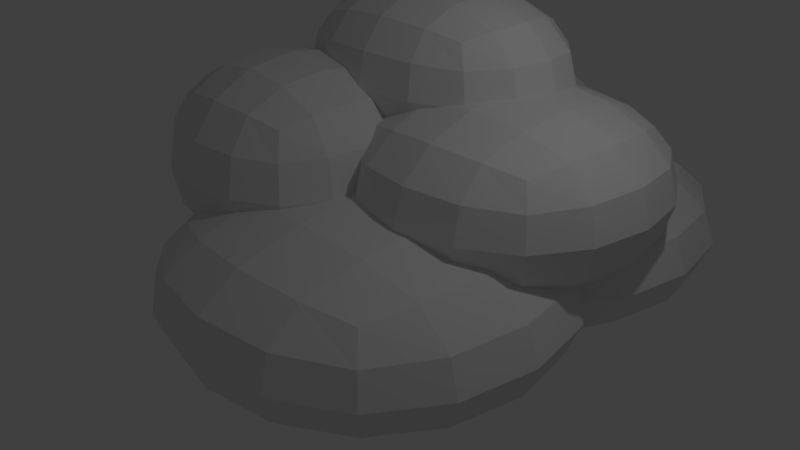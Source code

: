 # Source: cloud.blend  (saved by Blender 2.79.0; exported with 4.5.12 LTS)
import bpy
from mathutils import Matrix  # noqa: F401  (used for matrix-valued properties, if any)

bpy.ops.wm.read_factory_settings(use_empty=True)
scene = bpy.context.scene
scene.name = 'Scene'

# ---- collections
col_collection_1 = bpy.data.collections.new('Collection 1'); scene.collection.children.link(col_collection_1)

# ---- materials (node trees are filled in below, after node groups)
mat_material = bpy.data.materials.new('Material')
mat_material.alpha_threshold = 0.0
mat_material.use_transparent_shadow = False
mat_material.roughness = 0.5
mat_material.line_color = (0.0, 0.0, 0.0, 1.0)
mat_material_001 = bpy.data.materials.new('Material.001')
mat_material_001.alpha_threshold = 0.0
mat_material_001.use_transparent_shadow = False
mat_material_001.roughness = 0.5
mat_material_001.line_color = (0.0, 0.0, 0.0, 1.0)
mat_material_002 = bpy.data.materials.new('Material.002')
mat_material_002.alpha_threshold = 0.0
mat_material_002.use_transparent_shadow = False
mat_material_002.roughness = 0.5
mat_material_002.line_color = (0.0, 0.0, 0.0, 1.0)
mat_material_003 = bpy.data.materials.new('Material.003')
mat_material_003.alpha_threshold = 0.0
mat_material_003.use_transparent_shadow = False
mat_material_003.roughness = 0.5
mat_material_003.line_color = (0.0, 0.0, 0.0, 1.0)
mat_material_004 = bpy.data.materials.new('Material.004')
mat_material_004.alpha_threshold = 0.0
mat_material_004.use_transparent_shadow = False
mat_material_004.roughness = 0.5
mat_material_004.line_color = (0.0, 0.0, 0.0, 1.0)
mat_material_005 = bpy.data.materials.new('Material.005')
mat_material_005.alpha_threshold = 0.0
mat_material_005.use_transparent_shadow = False
mat_material_005.roughness = 0.5
mat_material_005.line_color = (0.0, 0.0, 0.0, 1.0)

# ---- material node trees

# ---- world
world_world = bpy.data.worlds.new('World'); scene.world = world_world
world_world.color = (0.05088, 0.05088, 0.05088)
world_world.use_sun_shadow = False
world_world.sun_shadow_jitter_overblur = 0.0
world_world.cycles.sampling_method = 'MANUAL'

# ---- cameras
cam_camera = bpy.data.cameras.new('Camera')
cam_camera.clip_end = 100.0
cam_camera.lens = 35.0
cam_camera.sensor_width = 32.0
cam_camera.sensor_height = 18.0
cam_camera.ortho_scale = 7.314
cam_camera.dof.focus_distance = 0.0
cam_camera.dof.aperture_fstop = 128.0

# ---- lights
light_lamp = bpy.data.lights.new('Lamp', 'POINT')
light_lamp.transmission_factor = 0.0
light_lamp.cutoff_distance = 30.0
light_lamp.energy = 100.0
light_lamp.shadow_buffer_clip_start = 1.001
light_lamp.shadow_soft_size = 0.1
light_lamp.shadow_maximum_resolution = 0.006
light_lamp.use_absolute_resolution = True

# ---- meshes
me_cube = bpy.data.meshes.new('Cube')
me_cube.from_pydata([(1.0, 1.0, -1.0), (1.0, -1.0, -1.0), (-1.0, -1.0, -1.0), (-1.0, 1.0, -1.0), (1.0, 1.0, 1.0), (1.0, -1.0, 1.0), (-1.0, -1.0, 1.0), (-1.0, 1.0, 1.0)], [], [(0, 1, 2, 3), (4, 7, 6, 5), (0, 4, 5, 1), (1, 5, 6, 2), (2, 6, 7, 3), (4, 0, 3, 7)])
me_cube.materials.append(mat_material)
me_cube.use_remesh_preserve_volume = False
me_cube.use_remesh_preserve_attributes = False
me_cube.use_mirror_vertex_groups = False
me_cube.update()
me_cube_001 = bpy.data.meshes.new('Cube.001')
me_cube_001.from_pydata([(1.0, 1.0, -1.0), (1.0, -1.0, -1.0), (-1.0, -1.0, -1.0), (-1.0, 1.0, -1.0), (1.0, 1.0, 1.0), (1.0, -1.0, 1.0), (-1.0, -1.0, 1.0), (-1.0, 1.0, 1.0)], [], [(0, 1, 2, 3), (4, 7, 6, 5), (0, 4, 5, 1), (1, 5, 6, 2), (2, 6, 7, 3), (4, 0, 3, 7)])
me_cube_001.materials.append(mat_material_001)
me_cube_001.use_remesh_preserve_volume = False
me_cube_001.use_remesh_preserve_attributes = False
me_cube_001.use_mirror_vertex_groups = False
me_cube_001.update()
me_cube_002 = bpy.data.meshes.new('Cube.002')
me_cube_002.from_pydata([(1.0, 1.0, -1.0), (1.0, -1.0, -1.0), (-1.0, -1.0, -1.0), (-1.0, 1.0, -1.0), (1.0, 1.0, 1.0), (1.0, -1.0, 1.0), (-1.0, -1.0, 1.0), (-1.0, 1.0, 1.0)], [], [(0, 1, 2, 3), (4, 7, 6, 5), (0, 4, 5, 1), (1, 5, 6, 2), (2, 6, 7, 3), (4, 0, 3, 7)])
me_cube_002.materials.append(mat_material_002)
me_cube_002.use_remesh_preserve_volume = False
me_cube_002.use_remesh_preserve_attributes = False
me_cube_002.use_mirror_vertex_groups = False
me_cube_002.update()
me_cube_003 = bpy.data.meshes.new('Cube.003')
me_cube_003.from_pydata([(1.0, 1.0, -1.0), (1.0, -1.0, -1.0), (-1.0, -1.0, -1.0), (-1.0, 1.0, -1.0), (1.0, 1.0, 1.0), (1.0, -1.0, 1.0), (-1.0, -1.0, 1.0), (-1.0, 1.0, 1.0)], [], [(0, 1, 2, 3), (4, 7, 6, 5), (0, 4, 5, 1), (1, 5, 6, 2), (2, 6, 7, 3), (4, 0, 3, 7)])
me_cube_003.materials.append(mat_material_003)
me_cube_003.use_remesh_preserve_volume = False
me_cube_003.use_remesh_preserve_attributes = False
me_cube_003.use_mirror_vertex_groups = False
me_cube_003.update()
me_cube_004 = bpy.data.meshes.new('Cube.004')
me_cube_004.from_pydata([(1.0, 1.0, -1.0), (1.0, -1.0, -1.0), (-1.0, -1.0, -1.0), (-1.0, 1.0, -1.0), (1.0, 1.0, 1.0), (1.0, -1.0, 1.0), (-1.0, -1.0, 1.0), (-1.0, 1.0, 1.0)], [], [(0, 1, 2, 3), (4, 7, 6, 5), (0, 4, 5, 1), (1, 5, 6, 2), (2, 6, 7, 3), (4, 0, 3, 7)])
me_cube_004.materials.append(mat_material_004)
me_cube_004.use_remesh_preserve_volume = False
me_cube_004.use_remesh_preserve_attributes = False
me_cube_004.use_mirror_vertex_groups = False
me_cube_004.update()
me_cube_005 = bpy.data.meshes.new('Cube.005')
me_cube_005.from_pydata([(1.0, 1.0, -1.0), (1.0, -1.0, -1.0), (-1.0, -1.0, -1.0), (-1.0, 1.0, -1.0), (1.0, 1.0, 1.0), (1.0, -1.0, 1.0), (-1.0, -1.0, 1.0), (-1.0, 1.0, 1.0)], [], [(0, 1, 2, 3), (4, 7, 6, 5), (0, 4, 5, 1), (1, 5, 6, 2), (2, 6, 7, 3), (4, 0, 3, 7)])
me_cube_005.materials.append(mat_material_005)
me_cube_005.use_remesh_preserve_volume = False
me_cube_005.use_remesh_preserve_attributes = False
me_cube_005.use_mirror_vertex_groups = False
me_cube_005.update()

# ---- objects
ob_cube = bpy.data.objects.new('Cube', me_cube)
ob_lamp = bpy.data.objects.new('Lamp', light_lamp)
ob_camera = bpy.data.objects.new('Camera', cam_camera)
ob_cube_001 = bpy.data.objects.new('Cube.001', me_cube_001)
ob_cube_002 = bpy.data.objects.new('Cube.002', me_cube_002)
ob_cube_003 = bpy.data.objects.new('Cube.003', me_cube_003)
ob_cube_004 = bpy.data.objects.new('Cube.004', me_cube_004)
ob_cube_005 = bpy.data.objects.new('Cube.005', me_cube_005)

# ---- transforms, parenting, visibility, modifiers, constraints
ob_cube.location = (0.0, 0.0, -0.1302)
ob_cube.scale = (3.325, 3.226, 1.449)
ob_cube.lock_rotations_4d = False
ob_cube.empty_display_type = 'ARROWS'
ob_cube.lineart.crease_threshold = 0.0
_m = ob_cube.modifiers.new('Subsurf', 'SUBSURF')
_m.uv_smooth = 'PRESERVE_CORNERS'
_m.quality = 2
_m.show_only_control_edges = False
ob_lamp.location = (4.076, 1.005, 6.148)
ob_lamp.rotation_euler = (0.6503, 0.05522, 1.866)
ob_lamp.scale = (1.0, 1.024, 1.04)
ob_lamp.lock_rotations_4d = False
ob_lamp.empty_display_type = 'ARROWS'
ob_lamp.color = (0.0, 0.0, 0.0, 0.0)
ob_lamp.lineart.crease_threshold = 0.0
ob_camera.location = (7.481, -6.508, 5.552)
ob_camera.rotation_euler = (1.109, 0.0, 0.8149)
ob_camera.scale = (1.0, 1.051, 1.013)
ob_camera.lock_rotations_4d = False
ob_camera.empty_display_type = 'ARROWS'
ob_camera.color = (0.0, 0.0, 0.0, 0.0)
ob_camera.display_type = 'WIRE'
ob_camera.lineart.crease_threshold = 0.0
ob_cube_001.location = (-1.773, 0.2435, 1.027)
ob_cube_001.scale = (2.074, 2.012, 1.705)
ob_cube_001.lock_rotations_4d = False
ob_cube_001.empty_display_type = 'ARROWS'
ob_cube_001.lineart.crease_threshold = 0.0
_m = ob_cube_001.modifiers.new('Subsurf', 'SUBSURF')
_m.uv_smooth = 'PRESERVE_CORNERS'
_m.quality = 2
_m.show_only_control_edges = False
ob_cube_002.location = (0.8931, 1.697, 1.042)
ob_cube_002.scale = (2.425, 2.504, 1.449)
ob_cube_002.lock_rotations_4d = False
ob_cube_002.empty_display_type = 'ARROWS'
ob_cube_002.lineart.crease_threshold = 0.0
_m = ob_cube_002.modifiers.new('Subsurf', 'SUBSURF')
_m.uv_smooth = 'PRESERVE_CORNERS'
_m.quality = 2
_m.show_only_control_edges = False
ob_cube_003.location = (0.0, 3.046, -0.1302)
ob_cube_003.scale = (3.325, 3.226, 1.449)
ob_cube_003.lock_rotations_4d = False
ob_cube_003.empty_display_type = 'ARROWS'
ob_cube_003.lineart.crease_threshold = 0.0
_m = ob_cube_003.modifiers.new('Subsurf', 'SUBSURF')
_m.uv_smooth = 'PRESERVE_CORNERS'
_m.quality = 2
_m.show_only_control_edges = False
ob_cube_004.location = (-2.031, 3.046, 0.8174)
ob_cube_004.scale = (3.325, 3.226, 1.449)
ob_cube_004.lock_rotations_4d = False
ob_cube_004.empty_display_type = 'ARROWS'
ob_cube_004.lineart.crease_threshold = 0.0
_m = ob_cube_004.modifiers.new('Subsurf', 'SUBSURF')
_m.uv_smooth = 'PRESERVE_CORNERS'
_m.quality = 2
_m.show_only_control_edges = False
ob_cube_005.location = (-0.7687, 2.023, 2.107)
ob_cube_005.scale = (2.425, 1.779, 1.449)
ob_cube_005.lock_rotations_4d = False
ob_cube_005.empty_display_type = 'ARROWS'
ob_cube_005.lineart.crease_threshold = 0.0
_m = ob_cube_005.modifiers.new('Subsurf', 'SUBSURF')
_m.uv_smooth = 'PRESERVE_CORNERS'
_m.quality = 2
_m.show_only_control_edges = False

# ---- collection membership
col_collection_1.objects.link(ob_cube)
col_collection_1.objects.link(ob_lamp)
col_collection_1.objects.link(ob_camera)
col_collection_1.objects.link(ob_cube_001)
col_collection_1.objects.link(ob_cube_002)
col_collection_1.objects.link(ob_cube_003)
col_collection_1.objects.link(ob_cube_004)
col_collection_1.objects.link(ob_cube_005)

# ---- scene / render settings (as saved in the file)
scene.camera = ob_camera
scene.frame_start = 1; scene.frame_end = 250; scene.frame_set(1)
scene.render.engine = 'BLENDER_EEVEE_NEXT'
scene.render.resolution_percentage = 50
scene.render.dither_intensity = 0.0
scene.cycles.use_denoising = False
scene.cycles.samples = 128
scene.cycles.sampling_pattern = 'TABULATED_SOBOL'
scene.cycles.use_adaptive_sampling = False
scene.cycles.use_light_tree = False
scene.cycles.blur_glossy = 0.0
scene.cycles.sample_clamp_indirect = 0.0
scene.view_settings.view_transform = 'Standard'
bpy.context.view_layer.update()
